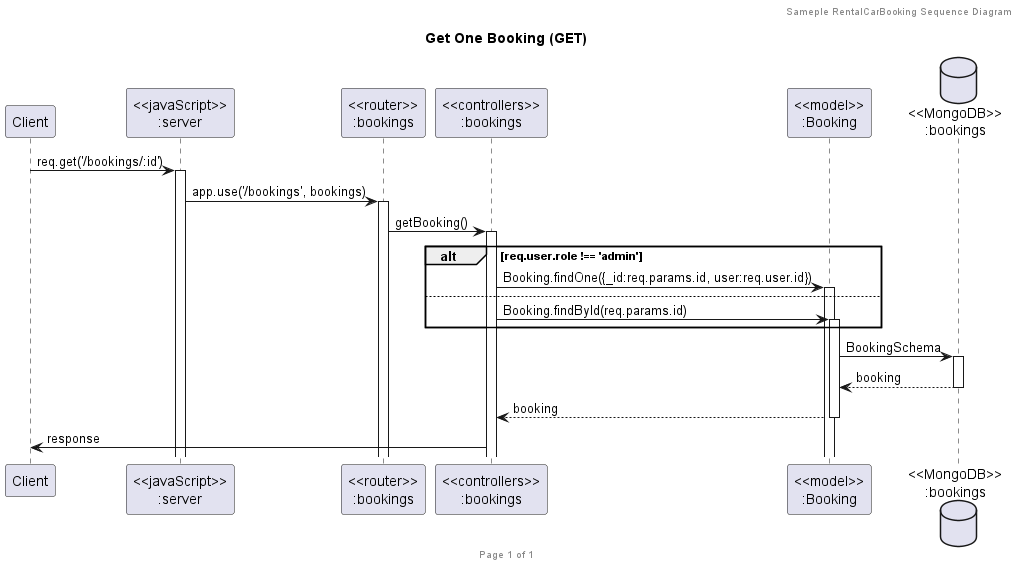

The diagram above was rendered by PlantUML. Its source (embedded in the PNG):
@startuml Get One Booking (GET)

header Sameple RentalCarBooking Sequence Diagram
footer Page %page% of %lastpage%
title "Get One Booking (GET)"

participant "Client" as client
participant "<<javaScript>>\n:server" as server
participant "<<router>>\n:bookings" as routerBookings
participant "<<controllers>>\n:bookings" as controllersBookings
participant "<<model>>\n:Booking" as modelBooking
database "<<MongoDB>>\n:bookings" as BookingsDatabase

client->server ++:req.get('/bookings/:id')
server-> routerBookings ++:app.use('/bookings', bookings)
routerBookings -> controllersBookings ++:getBooking()
alt req.user.role !== 'admin'
    controllersBookings -> modelBooking ++:Booking.findOne({_id:req.params.id, user:req.user.id})
else
    controllersBookings -> modelBooking ++:Booking.findById(req.params.id)

end
modelBooking -> BookingsDatabase ++: BookingSchema
modelBooking <-- BookingsDatabase --:booking
controllersBookings <-- modelBooking --:booking
client <- controllersBookings :response



@enduml